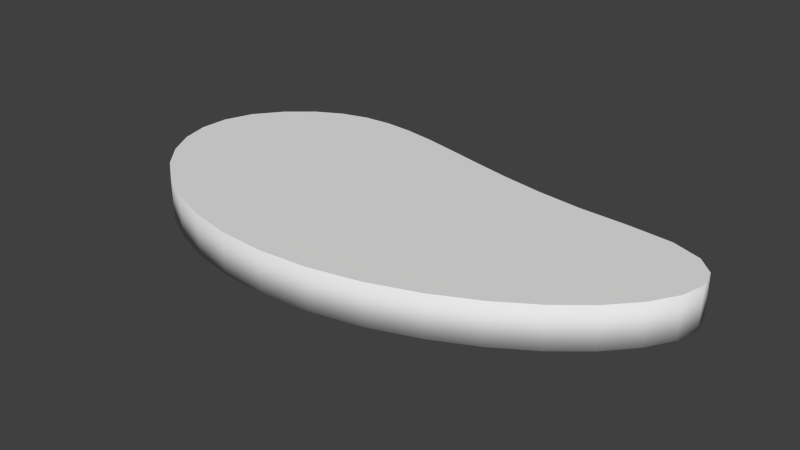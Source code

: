 # Source: test1.blend  (saved by Blender 2.55.1; exported with 4.5.12 LTS)
import bpy
from mathutils import Matrix  # noqa: F401  (used for matrix-valued properties, if any)

bpy.ops.wm.read_factory_settings(use_empty=True)
scene = bpy.context.scene
scene.name = 'Scene'

# ---- collections
col_collection_1 = bpy.data.collections.new('Collection 1'); scene.collection.children.link(col_collection_1)

# ---- world
world_world = bpy.data.worlds.new('World'); scene.world = world_world
world_world.color = (0.05088, 0.05088, 0.05088)
world_world.use_sun_shadow = False
world_world.sun_shadow_jitter_overblur = 0.0
world_world.cycles.sampling_method = 'MANUAL'
world_world.cycles.sample_map_resolution = 256

# ---- meshes
me_mesh_003 = bpy.data.meshes.new('Mesh.003')
me_mesh_003.from_pydata([(0.2268, -1.103, -0.1), (0.2268, -1.103, 0.1), (-0.01449, -1.123, -0.1), (-0.01449, -1.123, 0.1), (-0.2419, -1.11, -0.1), (-0.2419, -1.11, 0.1), (-0.4521, -1.066, -0.1), (-0.4521, -1.066, 0.1), (-0.6415, -0.9967, -0.1), (-0.6415, -0.9967, 0.1), (-0.8069, -0.9056, -0.1), (-0.8069, -0.9056, 0.1), (-0.9446, -0.7968, -0.1), (-0.9446, -0.7968, 0.1), (-1.051, -0.6744, -0.1), (-1.051, -0.6744, 0.1), (-1.124, -0.5425, -0.1), (-1.124, -0.5425, 0.1), (-1.158, -0.405, -0.1), (-1.158, -0.405, 0.1), (-1.151, -0.266, -0.1), (-1.151, -0.266, 0.1), (-1.1, -0.1297, -0.1), (-1.1, -0.1297, 0.1), (-1.0, 0.0, -0.1), (-1.0, 0.0, 0.1), (-0.8747, 0.105, -0.1), (-0.8747, 0.105, 0.1), (-0.7477, 0.1736, -0.1), (-0.7477, 0.1736, 0.1), (-0.6172, 0.2109, -0.1), (-0.6172, 0.2109, 0.1), (-0.4815, 0.2222, -0.1), (-0.4815, 0.2222, 0.1), (-0.3388, 0.2127, -0.1), (-0.3388, 0.2127, 0.1), (-0.1875, 0.1875, -0.1), (-0.1875, 0.1875, 0.1), (-0.02575, 0.1519, -0.1), (-0.02575, 0.1519, 0.1), (0.1481, 0.1111, -0.1), (0.1481, 0.1111, 0.1), (0.3359, 0.07031, -0.1), (0.3359, 0.07031, 0.1), (0.5394, 0.03472, -0.1), (0.5394, 0.03472, 0.1), (0.7601, 0.009549, -0.1), (0.7601, 0.009549, 0.1), (1.0, 0.0, -0.1), (1.0, 0.0, 0.1), (1.214, -0.01876, -0.1), (1.214, -0.01876, 0.1), (1.359, -0.071, -0.1), (1.359, -0.071, 0.1), (1.44, -0.1507, -0.1), (1.44, -0.1507, 0.1), (1.464, -0.2517, -0.1), (1.464, -0.2517, 0.1), (1.435, -0.3681, -0.1), (1.435, -0.3681, 0.1), (1.359, -0.4937, -0.1), (1.359, -0.4937, 0.1), (1.242, -0.6226, -0.1), (1.242, -0.6226, 0.1), (1.089, -0.7486, -0.1), (1.089, -0.7486, 0.1), (0.905, -0.8657, -0.1), (0.905, -0.8657, 0.1), (0.6965, -0.9678, -0.1), (0.6965, -0.9678, 0.1), (0.4686, -1.049, -0.1), (0.4686, -1.049, 0.1)], [], [(2, 0, 1, 3), (3, 5, 4, 2), (5, 7, 6, 4), (7, 9, 8, 6), (9, 11, 10, 8), (11, 13, 12, 10), (13, 15, 14, 12), (15, 17, 16, 14), (17, 19, 18, 16), (19, 21, 20, 18), (21, 23, 22, 20), (23, 25, 24, 22), (25, 27, 26, 24), (27, 29, 28, 26), (29, 31, 30, 28), (31, 33, 32, 30), (33, 35, 34, 32), (35, 37, 36, 34), (37, 39, 38, 36), (39, 41, 40, 38), (41, 43, 42, 40), (43, 45, 44, 42), (45, 47, 46, 44), (47, 49, 48, 46), (49, 51, 50, 48), (51, 53, 52, 50), (53, 55, 54, 52), (55, 57, 56, 54), (57, 59, 58, 56), (59, 61, 60, 58), (61, 63, 62, 60), (63, 65, 64, 62), (65, 67, 66, 64), (67, 69, 68, 66), (69, 71, 70, 68), (0, 70, 71, 1), (57, 55, 53), (57, 53, 59), (31, 29, 27), (31, 27, 33), (33, 27, 25), (21, 69, 67), (51, 49, 61), (41, 21, 43), (65, 49, 47), (21, 71, 69), (35, 23, 37), (59, 53, 51), (59, 51, 61), (39, 21, 41), (63, 61, 49), (63, 49, 65), (21, 1, 71), (9, 13, 11), (33, 25, 23), (33, 23, 35), (43, 21, 67), (43, 67, 45), (37, 23, 21), (37, 21, 39), (47, 45, 67), (47, 67, 65), (21, 19, 3), (21, 3, 1), (19, 17, 5), (19, 5, 3), (17, 15, 7), (17, 7, 5), (15, 13, 9), (15, 9, 7), (56, 52, 54), (56, 58, 52), (30, 26, 28), (30, 32, 26), (32, 24, 26), (20, 66, 68), (50, 60, 48), (40, 42, 20), (64, 46, 48), (20, 68, 70), (34, 36, 22), (58, 50, 52), (58, 60, 50), (38, 40, 20), (62, 48, 60), (62, 64, 48), (70, 0, 20), (8, 10, 12), (32, 22, 24), (32, 34, 22), (42, 66, 20), (42, 44, 66), (36, 20, 22), (36, 38, 20), (46, 66, 44), (46, 64, 66), (20, 2, 18), (20, 0, 2), (18, 4, 16), (18, 2, 4), (16, 6, 14), (16, 4, 6), (14, 8, 12), (14, 6, 8)])
me_mesh_003.polygons.foreach_set('use_smooth', [1, 1, 1, 1, 1, 1, 1, 1, 1, 1, 1, 1, 1, 1, 1, 1, 1, 1, 1, 1, 1, 1, 1, 1, 1, 1, 1, 1, 1, 1, 1, 1, 1, 1, 1, 1, 0, 0, 0, 0, 0, 0, 0, 0, 0, 0, 0, 0, 0, 0, 0, 0, 0, 0, 0, 0, 0, 0, 0, 0, 0, 0, 0, 0, 0, 0, 0, 0, 0, 0, 0, 0, 0, 0, 0, 0, 0, 0, 0, 0, 0, 0, 0, 0, 0, 0, 0, 0, 0, 0, 0, 0, 0, 0, 0, 0, 0, 0, 0, 0, 0, 0, 0, 0])
me_mesh_003.use_remesh_preserve_volume = False
me_mesh_003.use_remesh_preserve_attributes = False
me_mesh_003.use_mirror_vertex_groups = False
me_mesh_003.update()

# ---- objects
ob_beziercurve = bpy.data.objects.new('BezierCurve', me_mesh_003)

# ---- transforms, parenting, visibility, modifiers, constraints
ob_beziercurve.location = (10.95, 10.38, 0.9726)
ob_beziercurve.scale = (8.32, 8.32, 8.32)
ob_beziercurve.empty_display_type = 'ARROWS'
ob_beziercurve.lineart.crease_threshold = 0.0

# ---- collection membership
col_collection_1.objects.link(ob_beziercurve)

# ---- scene / render settings (as saved in the file)
scene.frame_start = 1; scene.frame_end = 250; scene.frame_set(4)
scene.render.engine = 'BLENDER_EEVEE_NEXT'
scene.render.image_settings.color_mode = 'RGB'
scene.render.image_settings.compression = 90
scene.render.resolution_percentage = 50
scene.render.dither_intensity = 0.0
scene.render.bake_margin = 2
scene.render.bake_bias = 0.0
scene.cycles.use_denoising = False
scene.cycles.samples = 10
scene.cycles.sampling_pattern = 'TABULATED_SOBOL'
scene.cycles.light_sampling_threshold = 0.0
scene.cycles.use_adaptive_sampling = False
scene.cycles.use_light_tree = False
scene.cycles.blur_glossy = 0.0
scene.cycles.volume_bounces = 1
scene.cycles.pixel_filter_type = 'GAUSSIAN'
scene.cycles.sample_clamp_indirect = 0.0
scene.view_settings.view_transform = 'Standard'
bpy.context.view_layer.update()

# ---- added for rendering (the .blend has no active camera and no usable light): camera, sun
cam_auto = bpy.data.cameras.new('AutoCamera')
cam_auto.lens = 50.0
cam_auto.sensor_width = 36.0
cam_auto.clip_end = 1000.0
ob_auto_camera = bpy.data.objects.new('AutoCamera', cam_auto)
scene.collection.objects.link(ob_auto_camera)
ob_auto_camera.location = (34.9563, -20.6527, 19.1611)
ob_auto_camera.rotation_euler = (1.09748, -7.21219e-08, 0.694738)
scene.camera = ob_auto_camera
light_auto_sun = bpy.data.lights.new('AutoSun', 'SUN')
light_auto_sun.energy = 3.0
light_auto_sun.angle = 0.0523599
ob_auto_sun = bpy.data.objects.new('AutoSun', light_auto_sun)
scene.collection.objects.link(ob_auto_sun)
ob_auto_sun.rotation_euler = (0.872665, 0.174533, 0.523599)
bpy.context.view_layer.update()
